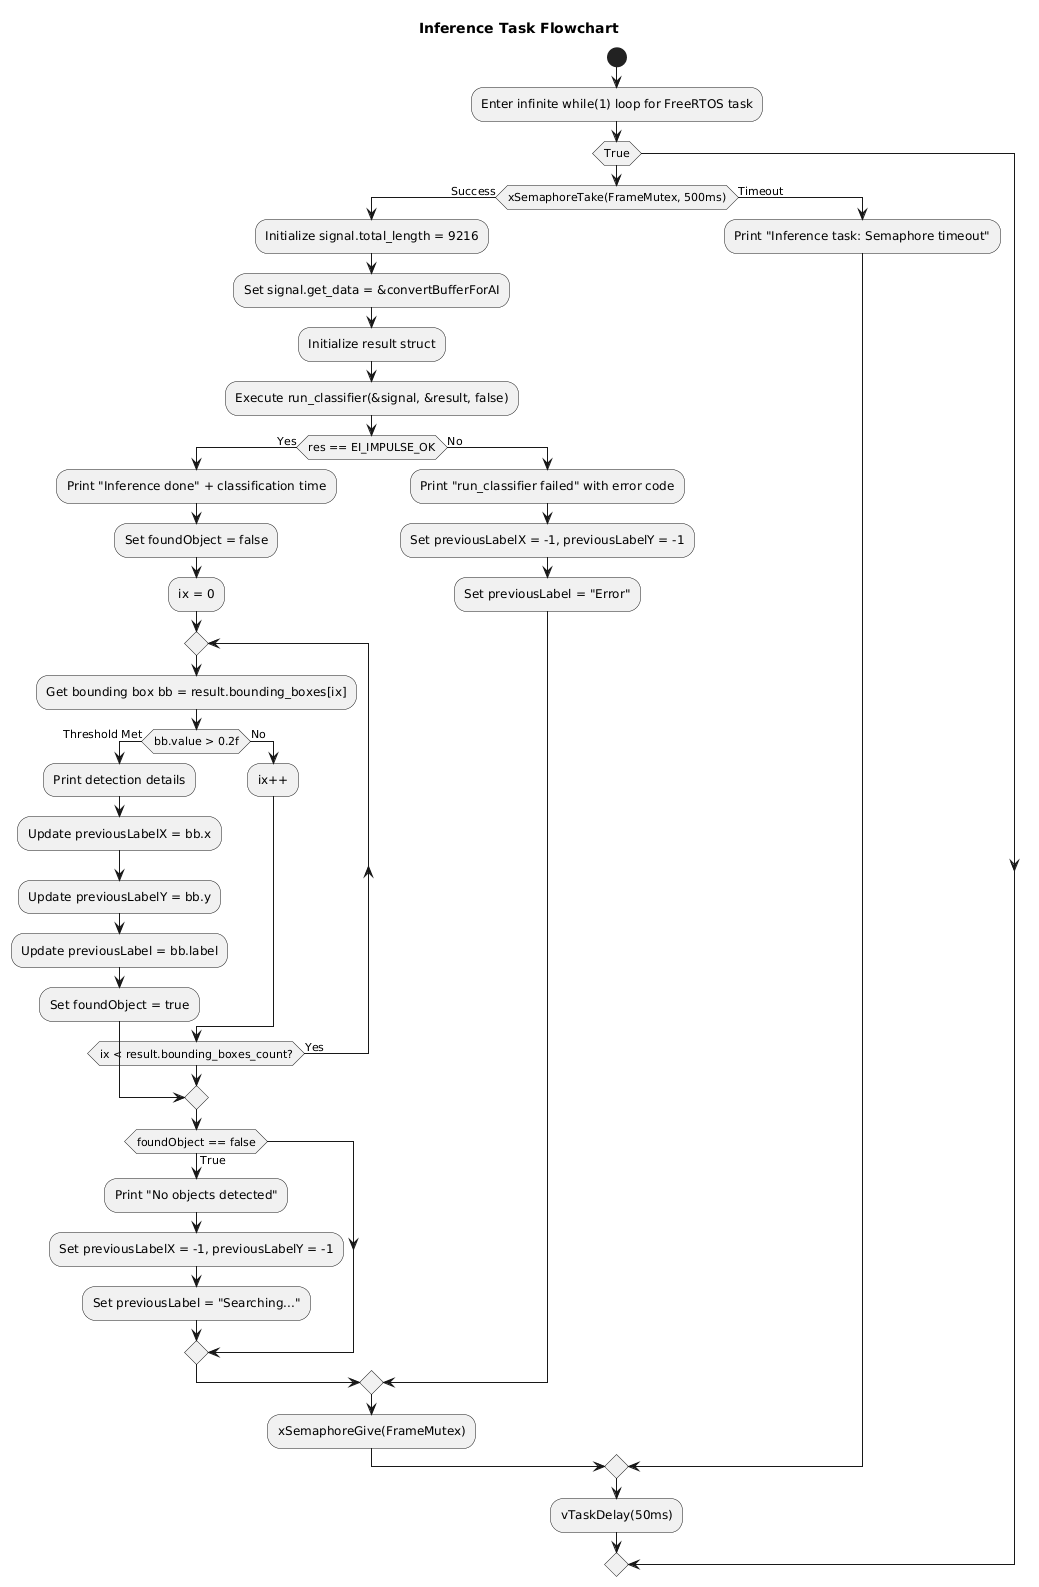

The diagram above was rendered by PlantUML. Its source (embedded in the PNG):
@startuml
start
title Inference Task Flowchart

:Enter infinite while(1) loop for FreeRTOS task;

if (True) 
    if (xSemaphoreTake(FrameMutex, 500ms)) then (Success)
        :Initialize signal.total_length = 9216;
        :Set signal.get_data = &convertBufferForAI;
        :Initialize result struct;
        :Execute run_classifier(&signal, &result, false);
        
        if (res == EI_IMPULSE_OK) then (Yes)
            :Print "Inference done" + classification time;
            :Set foundObject = false;
            :ix = 0;
            
            repeat
                :Get bounding box bb = result.bounding_boxes[ix];
                if (bb.value > 0.2f) then (Threshold Met)
                    :Print detection details;
                    :Update previousLabelX = bb.x;
                    :Update previousLabelY = bb.y;
                    :Update previousLabel = bb.label;
                    :Set foundObject = true;
                    break
                else (No)
                    :ix++;
                endif
            repeat while (ix < result.bounding_boxes_count?) is (Yes)
            
            if (foundObject == false) then (True)
                :Print "No objects detected";
                :Set previousLabelX = -1, previousLabelY = -1;
                :Set previousLabel = "Searching...";
            endif
        else (No)
            :Print "run_classifier failed" with error code;
            :Set previousLabelX = -1, previousLabelY = -1;
            :Set previousLabel = "Error";
        endif
        
        :xSemaphoreGive(FrameMutex);
    else (Timeout)
        :Print "Inference task: Semaphore timeout";
    endif
    
    :vTaskDelay(50ms);
endif
@enduml